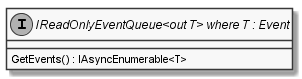

The diagram above was rendered by PlantUML. Its source (embedded in the PNG):
@startuml
skinparam monochrome true
skinparam classAttributeIconSize 0

interface "IReadOnlyEventQueue<out T> where T : Event" {
    GetEvents() : IAsyncEnumerable<T>
}
@enduml